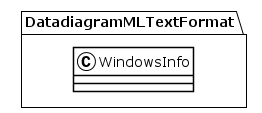

The diagram above was rendered by PlantUML. Its source (embedded in the PNG):
@startuml
!theme plain
package DatadiagramMLTextFormat {
class WindowsInfo {
}
}
@enduml